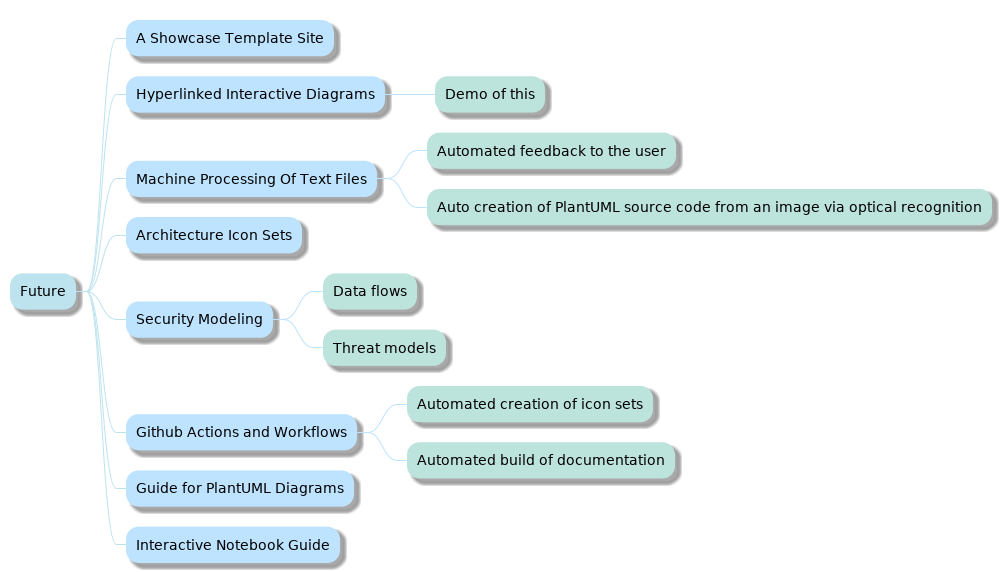

The diagram above was rendered by PlantUML. Its source (embedded in the PNG):
@startmindmap

skinparam backgroundColor white

skinparam note {
    BackgroundColor #F1FFFF
    BorderColor #2980B9
}

skinparam activity {
    BackgroundColor #BDE3FF
    ArrowColor #2980B9
    BorderColor #2980B9
    StartColor #227BC6
    EndColor #227BC6
    BarColor #227BC6
}

skinparam sequence {
    ArrowColor  #2980B9
    DividerBackgroundColor  #BDE3FF
    GroupBackgroundColor    #BDE3FF
    LifeLineBackgroundColor white
    LifeLineBorderColor #2980B9
    ParticipantBackgroundColor  #BDE3FF
    ParticipantBorderColor  #2980B9
    BoxLineColor    #2980B9
    BoxBackgroundColor  #DDDDDD
}

skinparam componentBackgroundColor    #BDE3FF
skinparam component {
    skinparam componentArrowColor #A80036
    skinparam BorderColor    #A80036
    skinparam InterfaceBackgroundColor   #BDE3FF
    skinparam InterfaceBorderColor   #A80036
}


skinparam stateBackgroundColor #BDE3FF
skinparam state {
    skinparam BorderColor #2980B9
    skinparam ArrowColor #2980B9
    skinparam StartColor black
    skinparam EndColor   black
}


skinparam stereotype {                  
    skinparam CBackgroundColor  #ADD1B2
    skinparam ABackgroundColor  #A9DCDF
    skinparam IBackgroundColor  #B4A7E5
    skinparam EBackgroundColor  #EB937F
}

skinparam actorBackgroundColor #BDE3FF
skinparam actor {
    skinparam BorderColor    #A80036
}

skinparam usecase {
    skinparam ArrowColor   #A80036
    skinparam BorderColor  #A80036
}

skinparam class {
    skinparam ArrowColor #A80036
    skinparam BackgroundColor    #BDE3FF
    skinparam BorderColor    #A80036
}


skinparam object {
    skinparam ArrowColor    #A80036
    skinparam BackgroundColor   #BDE3FF
    skinparam BorderColor   #A80036
}


skinparam packageBackgroundColor  #white
skinparam agentBackgroundColor  #BDE3FF
skinparam artifactBackgroundColor  #BDE3FF
skinparam boundaryBackgroundColor  #BDE3FF
skinparam cardBackgroundColor  #BDE3FF
skinparam cloudBackgroundColor  #BDE3FF
skinparam controlBackgroundColor  #BDE3FF
skinparam databaseBackgroundColor  #BDE3FF
skinparam entityBackgroundColor  #BDE3FF
skinparam fileBackgroundColor  #BDE3FF
skinparam folderBackgroundColor  #BDE3FF
skinparam frameBackgroundColor  #BDE3FF
skinparam interfaceBackgroundColor  #BDE3FF
skinparam nodeBackgroundColor  #BDE3FF
skinparam queueBackgroundColor  #BDE3FF
skinparam stackBackgroundColor  #BDE3FF
skinparam rectangleBackgroundColor  #BDE3FF
skinparam storageBackgroundColor  #BDE3FF
skinparam usecaseBackgroundColor #BDE3FF
<style>
mindmapDiagram {
   :depth(0) {
    BackGroundColor #BDE3ee
    LineColor #BDE3ee
  }
   :depth(1) {
    BackGroundColor #BDE3FF
    LineColor #BDE3FF
  }
   :depth(2) {
    BackGroundColor #BDE3dd
    LineColor #BDE3dd
  }
}
</style>
* Future
** A Showcase Template Site
** Hyperlinked Interactive Diagrams
*** Demo of this
** Machine Processing Of Text Files
*** Automated feedback to the user
*** Auto creation of PlantUML source code from an image via optical recognition
** Architecture Icon Sets
** Security Modeling
*** Data flows
*** Threat models
** Github Actions and Workflows
*** Automated creation of icon sets
*** Automated build of documentation
** Guide for PlantUML Diagrams
** Interactive Notebook Guide

@endmindmap